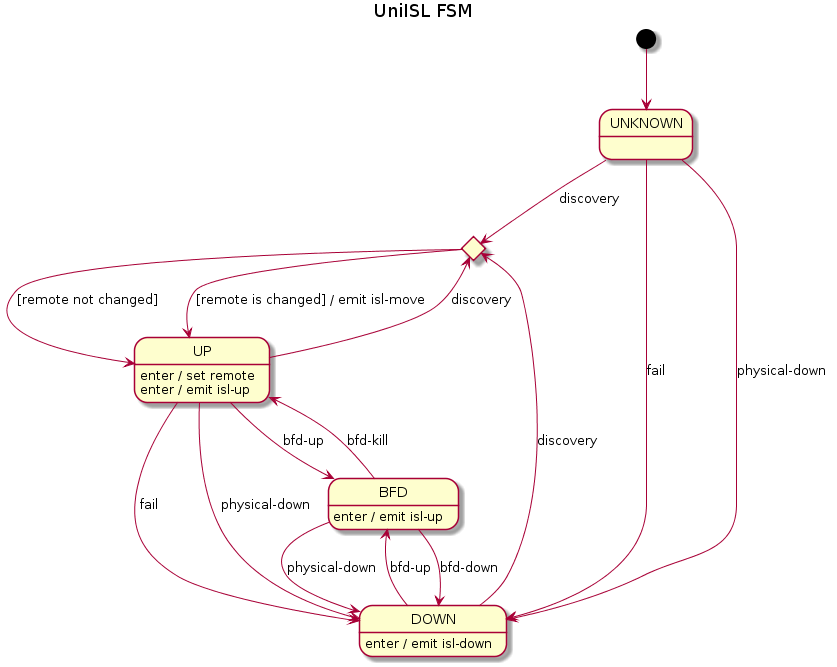

The diagram above was rendered by PlantUML. Its source (embedded in the PNG):
@startuml
title UniISL FSM

[*] --> UNKNOWN

state moveChoice <<choice>>

UNKNOWN --> moveChoice : discovery
UNKNOWN --> DOWN : fail
UNKNOWN --> DOWN : physical-down

UP --> moveChoice : discovery
UP --> DOWN : fail
UP --> DOWN : physical-down
UP --> BFD : bfd-up
UP : enter / set remote
UP : enter / emit isl-up

moveChoice --> UP : [remote not changed]
moveChoice --> UP : [remote is changed] / emit isl-move

DOWN --> moveChoice : discovery
DOWN --> BFD : bfd-up
DOWN : enter / emit isl-down

BFD --> DOWN : physical-down
BFD --> DOWN : bfd-down
BFD --> UP : bfd-kill
BFD : enter / emit isl-up

@enduml